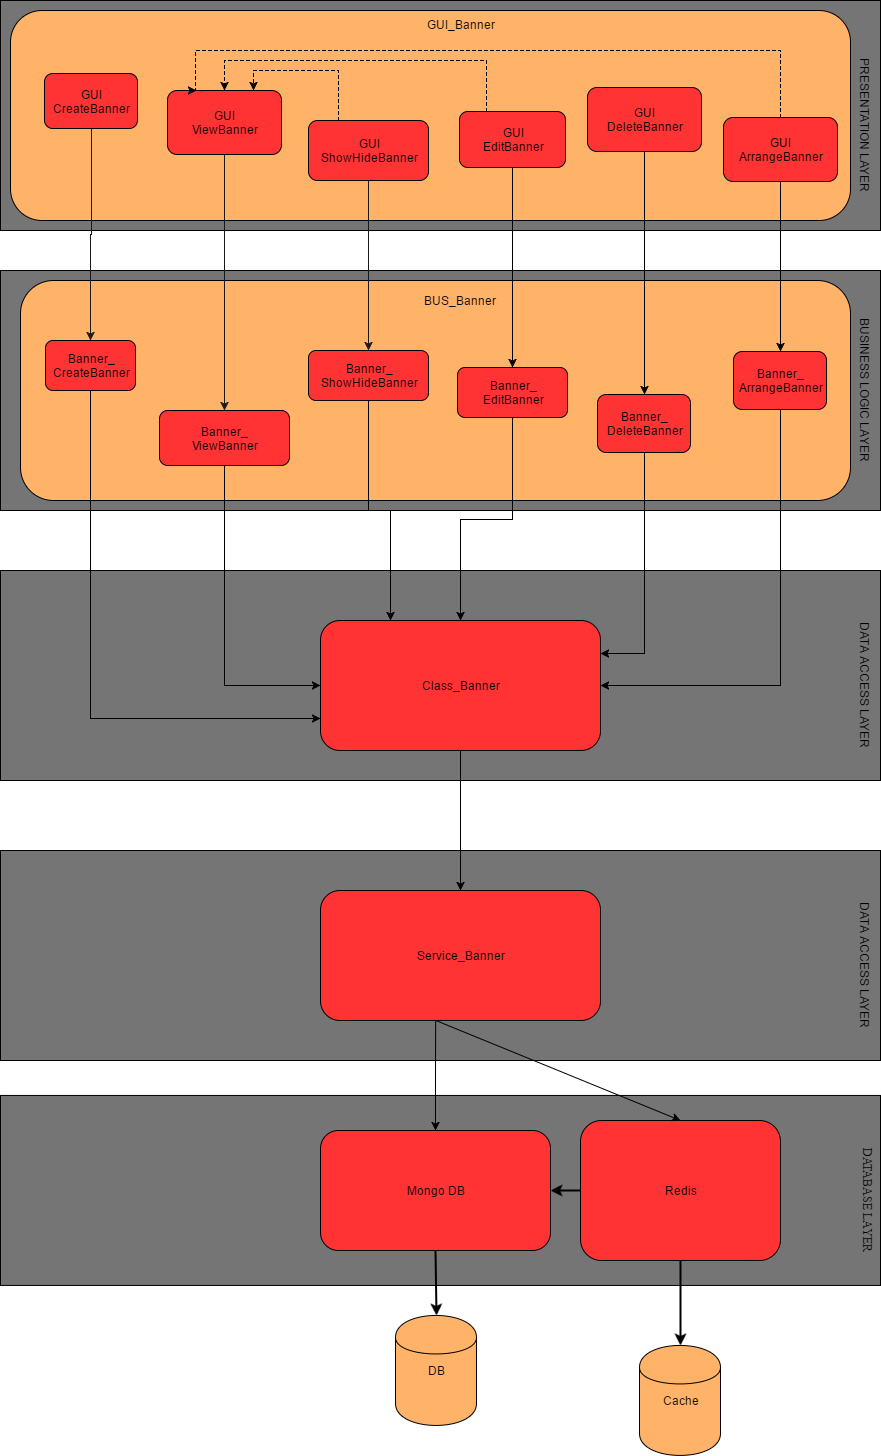

The diagram above was exported from draw.io. Its source (the exported page's mxGraphModel, read from the mxfile embedded in the PNG):
<mxGraphModel dx="872" dy="493" grid="1" gridSize="10" guides="1" tooltips="1" connect="1" arrows="1" fold="1" page="1" pageScale="1" pageWidth="850" pageHeight="1100" background="#ffffff" math="0" shadow="0">
  <root>
    <mxCell id="0" />
    <mxCell id="1" parent="0" />
    <mxCell id="255" value="" style="whiteSpace=wrap;html=1;fillColor=#757575;" parent="1" vertex="1">
      <mxGeometry x="360" y="870" width="880" height="210" as="geometry" />
    </mxCell>
    <mxCell id="185" value="" style="whiteSpace=wrap;html=1;fillColor=#757575;" parent="1" vertex="1">
      <mxGeometry x="360" y="1114.9411764705883" width="880" height="190" as="geometry" />
    </mxCell>
    <mxCell id="2" value="" style="whiteSpace=wrap;html=1;fillColor=#757575;" parent="1" vertex="1">
      <mxGeometry x="360" y="20" width="880" height="230" as="geometry" />
    </mxCell>
    <mxCell id="4" value="&lt;div&gt;&lt;br&gt;&lt;/div&gt;&lt;div&gt;&lt;br&gt;&lt;/div&gt;&lt;div&gt;&lt;br&gt;&lt;/div&gt;&lt;div&gt;&lt;br&gt;&lt;/div&gt;&lt;div&gt;&lt;br&gt;&lt;/div&gt;&lt;div&gt;&lt;br&gt;&lt;/div&gt;&lt;div&gt;&lt;br&gt;&lt;/div&gt;&lt;div&gt;&lt;br&gt;&lt;/div&gt;&lt;div&gt;&lt;br&gt;&lt;/div&gt;&lt;div&gt;&lt;br&gt;&lt;/div&gt;" style="rounded=1;whiteSpace=wrap;html=1;fillColor=#FFB369;" parent="1" vertex="1">
      <mxGeometry x="370" y="30" width="840" height="210" as="geometry" />
    </mxCell>
    <mxCell id="35" value="" style="whiteSpace=wrap;html=1;fillColor=#757575;" parent="1" vertex="1">
      <mxGeometry x="360" y="590" width="880" height="210" as="geometry" />
    </mxCell>
    <mxCell id="22" value="" style="whiteSpace=wrap;html=1;fillColor=#757575;" parent="1" vertex="1">
      <mxGeometry x="360" y="290" width="880" height="240" as="geometry" />
    </mxCell>
    <mxCell id="23" value="&lt;div&gt;&lt;br&gt;&lt;/div&gt;" style="rounded=1;whiteSpace=wrap;html=1;fillColor=#FFB369;" parent="1" vertex="1">
      <mxGeometry x="380" y="300" width="830" height="220" as="geometry" />
    </mxCell>
    <mxCell id="198" style="edgeStyle=orthogonalEdgeStyle;rounded=0;html=1;exitX=0.5;exitY=1;entryX=0.5;entryY=0;jettySize=auto;orthogonalLoop=1;" parent="1" target="187" edge="1">
      <mxGeometry relative="1" as="geometry">
        <mxPoint x="795.1764705882354" y="1039.9411764705883" as="sourcePoint" />
      </mxGeometry>
    </mxCell>
    <mxCell id="265" style="edgeStyle=orthogonalEdgeStyle;rounded=0;html=1;exitX=0.5;exitY=1;entryX=0.5;entryY=0;jettySize=auto;orthogonalLoop=1;strokeColor=#000000;fontColor=#000000;" parent="1" source="75" target="258" edge="1">
      <mxGeometry relative="1" as="geometry" />
    </mxCell>
    <mxCell id="75" value="&lt;div&gt;Class_Banner&lt;/div&gt;" style="rounded=1;whiteSpace=wrap;html=1;fillColor=#FF3333;" parent="1" vertex="1">
      <mxGeometry x="680" y="640" width="280" height="130" as="geometry" />
    </mxCell>
    <mxCell id="116" value="BUSINESS LOGIC LAYER" style="text;html=1;strokeColor=none;fillColor=none;align=center;verticalAlign=middle;whiteSpace=wrap;rotation=90;" parent="1" vertex="1">
      <mxGeometry x="1140" y="400" width="170" height="20" as="geometry" />
    </mxCell>
    <mxCell id="117" value="DATA ACCESS LAYER" style="text;html=1;strokeColor=none;fillColor=none;align=center;verticalAlign=middle;whiteSpace=wrap;rotation=90;" parent="1" vertex="1">
      <mxGeometry x="1140" y="695" width="170" height="20" as="geometry" />
    </mxCell>
    <mxCell id="151" style="edgeStyle=orthogonalEdgeStyle;rounded=0;html=1;exitX=0.5;exitY=1;entryX=0.5;entryY=0;startArrow=none;startFill=0;jettySize=auto;orthogonalLoop=1;strokeColor=#191919;" parent="1" source="121" target="143" edge="1">
      <mxGeometry relative="1" as="geometry" />
    </mxCell>
    <mxCell id="153" style="edgeStyle=orthogonalEdgeStyle;rounded=0;html=1;exitX=0.5;exitY=1;entryX=0.5;entryY=0;startArrow=none;startFill=0;jettySize=auto;orthogonalLoop=1;strokeColor=#191919;" parent="1" source="123" target="145" edge="1">
      <mxGeometry relative="1" as="geometry" />
    </mxCell>
    <mxCell id="152" style="edgeStyle=orthogonalEdgeStyle;rounded=0;html=1;exitX=0.5;exitY=1;entryX=0.5;entryY=0;startArrow=none;startFill=0;jettySize=auto;orthogonalLoop=1;strokeColor=#191919;" parent="1" source="124" target="144" edge="1">
      <mxGeometry relative="1" as="geometry" />
    </mxCell>
    <mxCell id="259" style="edgeStyle=orthogonalEdgeStyle;rounded=0;html=1;exitX=0.5;exitY=1;entryX=0;entryY=0.75;jettySize=auto;orthogonalLoop=1;strokeColor=#000000;fontColor=#000000;" parent="1" source="143" target="75" edge="1">
      <mxGeometry relative="1" as="geometry">
        <Array as="points">
          <mxPoint x="450" y="738" />
        </Array>
      </mxGeometry>
    </mxCell>
    <mxCell id="143" value="Banner_&lt;div&gt;CreateBanner&lt;/div&gt;" style="rounded=1;whiteSpace=wrap;html=1;fillColor=#FF3333;" parent="1" vertex="1">
      <mxGeometry x="405" y="360" width="90" height="50" as="geometry" />
    </mxCell>
    <mxCell id="260" style="edgeStyle=orthogonalEdgeStyle;rounded=0;html=1;exitX=0.5;exitY=1;entryX=0;entryY=0.5;jettySize=auto;orthogonalLoop=1;strokeColor=#000000;fontColor=#000000;" parent="1" source="144" target="75" edge="1">
      <mxGeometry relative="1" as="geometry" />
    </mxCell>
    <mxCell id="144" value="Banner_&lt;div&gt;ViewBanner&lt;/div&gt;" style="rounded=1;whiteSpace=wrap;html=1;fillColor=#FF3333;" parent="1" vertex="1">
      <mxGeometry x="519" y="430" width="130" height="55" as="geometry" />
    </mxCell>
    <mxCell id="261" style="edgeStyle=orthogonalEdgeStyle;rounded=0;html=1;exitX=0.5;exitY=1;entryX=0.25;entryY=0;jettySize=auto;orthogonalLoop=1;strokeColor=#000000;fontColor=#000000;" parent="1" source="145" target="75" edge="1">
      <mxGeometry relative="1" as="geometry" />
    </mxCell>
    <mxCell id="145" value="Banner_&lt;div&gt;ShowHideBanner&lt;/div&gt;" style="rounded=1;whiteSpace=wrap;html=1;fillColor=#FF3333;" parent="1" vertex="1">
      <mxGeometry x="668" y="370" width="120" height="50" as="geometry" />
    </mxCell>
    <mxCell id="115" value="PRESENTATION LAYER" style="text;html=1;strokeColor=none;fillColor=none;align=center;verticalAlign=middle;whiteSpace=wrap;rotation=90;" parent="1" vertex="1">
      <mxGeometry x="1140" y="135" width="170" height="20" as="geometry" />
    </mxCell>
    <mxCell id="121" value="GUI&lt;div&gt;CreateBanner&lt;/div&gt;" style="rounded=1;whiteSpace=wrap;html=1;fillColor=#FF3333;" parent="1" vertex="1">
      <mxGeometry x="404" y="93" width="93" height="55" as="geometry" />
    </mxCell>
    <mxCell id="248" style="edgeStyle=orthogonalEdgeStyle;rounded=0;html=1;exitX=0.25;exitY=0;entryX=0.75;entryY=0;jettySize=auto;orthogonalLoop=1;dashed=1;" parent="1" source="123" target="124" edge="1">
      <mxGeometry relative="1" as="geometry" />
    </mxCell>
    <mxCell id="123" value="GUI&lt;div&gt;ShowHideBanner&lt;/div&gt;" style="rounded=1;whiteSpace=wrap;html=1;fillColor=#FF3333;" parent="1" vertex="1">
      <mxGeometry x="668" y="140" width="120" height="60" as="geometry" />
    </mxCell>
    <mxCell id="124" value="GUI&lt;div&gt;ViewBanner&lt;/div&gt;" style="rounded=1;whiteSpace=wrap;html=1;fillColor=#FF3333;" parent="1" vertex="1">
      <mxGeometry x="527" y="110" width="114" height="64" as="geometry" />
    </mxCell>
    <mxCell id="170" style="edgeStyle=orthogonalEdgeStyle;rounded=0;html=1;exitX=0.5;exitY=1;entryX=0.5;entryY=0;jettySize=auto;orthogonalLoop=1;" parent="1" source="159" target="168" edge="1">
      <mxGeometry relative="1" as="geometry" />
    </mxCell>
    <mxCell id="249" style="edgeStyle=orthogonalEdgeStyle;rounded=0;html=1;exitX=0.25;exitY=0;entryX=0.5;entryY=0;dashed=1;jettySize=auto;orthogonalLoop=1;" parent="1" source="159" target="124" edge="1">
      <mxGeometry relative="1" as="geometry">
        <Array as="points">
          <mxPoint x="846" y="80" />
          <mxPoint x="584" y="80" />
        </Array>
      </mxGeometry>
    </mxCell>
    <mxCell id="159" value="GUI&lt;div&gt;EditBanner&lt;/div&gt;" style="rounded=1;whiteSpace=wrap;html=1;fillColor=#FF3333;" parent="1" vertex="1">
      <mxGeometry x="819" y="131" width="106" height="56" as="geometry" />
    </mxCell>
    <mxCell id="262" style="edgeStyle=orthogonalEdgeStyle;rounded=0;html=1;exitX=0.5;exitY=1;entryX=0.5;entryY=0;jettySize=auto;orthogonalLoop=1;strokeColor=#000000;fontColor=#000000;" parent="1" source="168" target="75" edge="1">
      <mxGeometry relative="1" as="geometry" />
    </mxCell>
    <mxCell id="168" value="Banner_&lt;div&gt;EditBanner&lt;/div&gt;" style="rounded=1;whiteSpace=wrap;html=1;fillColor=#FF3333;" parent="1" vertex="1">
      <mxGeometry x="817" y="387" width="110" height="50" as="geometry" />
    </mxCell>
    <mxCell id="186" value="&lt;div&gt;Redis&lt;/div&gt;" style="rounded=1;whiteSpace=wrap;html=1;fillColor=#FF3333;" parent="1" vertex="1">
      <mxGeometry x="940" y="1140" width="200" height="140" as="geometry" />
    </mxCell>
    <mxCell id="187" value="Mongo DB" style="rounded=1;whiteSpace=wrap;html=1;fillColor=#FF3333;" parent="1" vertex="1">
      <mxGeometry x="680" y="1150" width="230" height="120" as="geometry" />
    </mxCell>
    <mxCell id="188" value="DB" style="shape=cylinder;whiteSpace=wrap;html=1;fillColor=#FFB369;" parent="1" vertex="1">
      <mxGeometry x="755" y="1334.9411764705883" width="81" height="110" as="geometry" />
    </mxCell>
    <mxCell id="189" value="Cache" style="shape=cylinder;whiteSpace=wrap;html=1;fillColor=#FFB369;" parent="1" vertex="1">
      <mxGeometry x="999" y="1364.9411764705883" width="81" height="110" as="geometry" />
    </mxCell>
    <mxCell id="193" value="" style="endArrow=classic;html=1;exitX=0.5;exitY=1;entryX=0.5;entryY=0;strokeWidth=2;" parent="1" source="186" target="189" edge="1">
      <mxGeometry x="1025" y="1249.9411764705883" width="50" height="50" as="geometry">
        <mxPoint x="1025" y="1249.9411764705883" as="sourcePoint" />
        <mxPoint x="1025" y="1364.9411764705883" as="targetPoint" />
      </mxGeometry>
    </mxCell>
    <mxCell id="194" value="" style="endArrow=classic;html=1;exitX=0.5;exitY=1;entryX=0.5;entryY=0;strokeWidth=2;" parent="1" source="187" target="188" edge="1">
      <mxGeometry x="795" y="1249.9411764705883" width="50" height="50" as="geometry">
        <mxPoint x="795" y="1249.9411764705883" as="sourcePoint" />
        <mxPoint x="795" y="1334.9411764705883" as="targetPoint" />
      </mxGeometry>
    </mxCell>
    <mxCell id="196" value="" style="endArrow=classic;html=1;entryX=1;entryY=0.5;exitX=0;exitY=0.5;strokeWidth=2;" parent="1" source="186" target="187" edge="1">
      <mxGeometry x="890.3333333333335" y="1209.607843137255" width="50" height="50" as="geometry">
        <mxPoint x="745" y="1259.9411764705883" as="sourcePoint" />
        <mxPoint x="795" y="1209.9411764705883" as="targetPoint" />
      </mxGeometry>
    </mxCell>
    <mxCell id="197" value="&lt;font face=&quot;Times New Roman&quot; style=&quot;font-size: 12px&quot;&gt;DATABASE LAYER&lt;/font&gt;" style="text;html=1;strokeColor=none;fillColor=none;align=center;verticalAlign=middle;whiteSpace=wrap;rotation=90;" parent="1" vertex="1">
      <mxGeometry x="1145" y="1209.9411764705883" width="165" height="20" as="geometry" />
    </mxCell>
    <mxCell id="221" value="" style="endArrow=classic;html=1;exitX=0.5;exitY=1;entryX=0.5;entryY=0;" parent="1" target="186" edge="1">
      <mxGeometry x="408" y="1049.9411764705883" width="50" height="50" as="geometry">
        <mxPoint x="795.1764705882354" y="1039.9411764705883" as="sourcePoint" />
        <mxPoint x="408" y="1179.9411764705883" as="targetPoint" />
      </mxGeometry>
    </mxCell>
    <mxCell id="222" value="GUI_Banner" style="text;html=1;strokeColor=none;fillColor=none;align=center;verticalAlign=middle;whiteSpace=wrap;" parent="1" vertex="1">
      <mxGeometry x="800" y="34" width="40" height="20" as="geometry" />
    </mxCell>
    <mxCell id="233" style="edgeStyle=orthogonalEdgeStyle;rounded=0;html=1;exitX=0.5;exitY=1;entryX=0.5;entryY=0;jettySize=auto;orthogonalLoop=1;" parent="1" source="228" target="230" edge="1">
      <mxGeometry relative="1" as="geometry" />
    </mxCell>
    <mxCell id="228" value="GUI&lt;div&gt;DeleteBanner&lt;/div&gt;" style="rounded=1;whiteSpace=wrap;html=1;fillColor=#FF3333;" parent="1" vertex="1">
      <mxGeometry x="947" y="107" width="114" height="64" as="geometry" />
    </mxCell>
    <mxCell id="263" style="edgeStyle=orthogonalEdgeStyle;rounded=0;html=1;exitX=0.5;exitY=1;entryX=1;entryY=0.25;jettySize=auto;orthogonalLoop=1;strokeColor=#000000;fontColor=#000000;" parent="1" source="230" target="75" edge="1">
      <mxGeometry relative="1" as="geometry" />
    </mxCell>
    <mxCell id="230" value="Banner_&lt;div&gt;DeleteBanner&lt;/div&gt;" style="rounded=1;whiteSpace=wrap;html=1;fillColor=#FF3333;" parent="1" vertex="1">
      <mxGeometry x="957" y="414" width="93" height="58" as="geometry" />
    </mxCell>
    <mxCell id="246" style="edgeStyle=orthogonalEdgeStyle;rounded=0;html=1;exitX=0.5;exitY=1;entryX=0.5;entryY=0;jettySize=auto;orthogonalLoop=1;" parent="1" source="244" target="245" edge="1">
      <mxGeometry relative="1" as="geometry" />
    </mxCell>
    <mxCell id="250" style="edgeStyle=orthogonalEdgeStyle;rounded=0;html=1;exitX=0.5;exitY=0;entryX=0.25;entryY=0;dashed=1;jettySize=auto;orthogonalLoop=1;" parent="1" source="244" target="124" edge="1">
      <mxGeometry relative="1" as="geometry">
        <Array as="points">
          <mxPoint x="1140" y="70" />
          <mxPoint x="555" y="70" />
        </Array>
      </mxGeometry>
    </mxCell>
    <mxCell id="244" value="GUI&lt;div&gt;ArrangeBanner&lt;/div&gt;" style="rounded=1;whiteSpace=wrap;html=1;fillColor=#FF3333;" parent="1" vertex="1">
      <mxGeometry x="1083" y="137" width="114" height="64" as="geometry" />
    </mxCell>
    <mxCell id="264" style="edgeStyle=orthogonalEdgeStyle;rounded=0;html=1;exitX=0.5;exitY=1;entryX=1;entryY=0.5;jettySize=auto;orthogonalLoop=1;strokeColor=#000000;fontColor=#000000;" parent="1" source="245" target="75" edge="1">
      <mxGeometry relative="1" as="geometry" />
    </mxCell>
    <mxCell id="245" value="Banner_&lt;div&gt;ArrangeBanner&lt;/div&gt;" style="rounded=1;whiteSpace=wrap;html=1;fillColor=#FF3333;" parent="1" vertex="1">
      <mxGeometry x="1093" y="371" width="93" height="58" as="geometry" />
    </mxCell>
    <mxCell id="251" value="BUS_Banner" style="text;html=1;strokeColor=none;fillColor=none;align=center;verticalAlign=middle;whiteSpace=wrap;fontColor=#000000;" parent="1" vertex="1">
      <mxGeometry x="799" y="310" width="40" height="20" as="geometry" />
    </mxCell>
    <mxCell id="257" value="DATA ACCESS LAYER" style="text;html=1;strokeColor=none;fillColor=none;align=center;verticalAlign=middle;whiteSpace=wrap;rotation=90;" parent="1" vertex="1">
      <mxGeometry x="1140" y="975" width="170" height="20" as="geometry" />
    </mxCell>
    <mxCell id="258" value="&lt;div&gt;Service_Banner&lt;/div&gt;" style="rounded=1;whiteSpace=wrap;html=1;fillColor=#FF3333;" parent="1" vertex="1">
      <mxGeometry x="680" y="910" width="280" height="130" as="geometry" />
    </mxCell>
  </root>
</mxGraphModel>